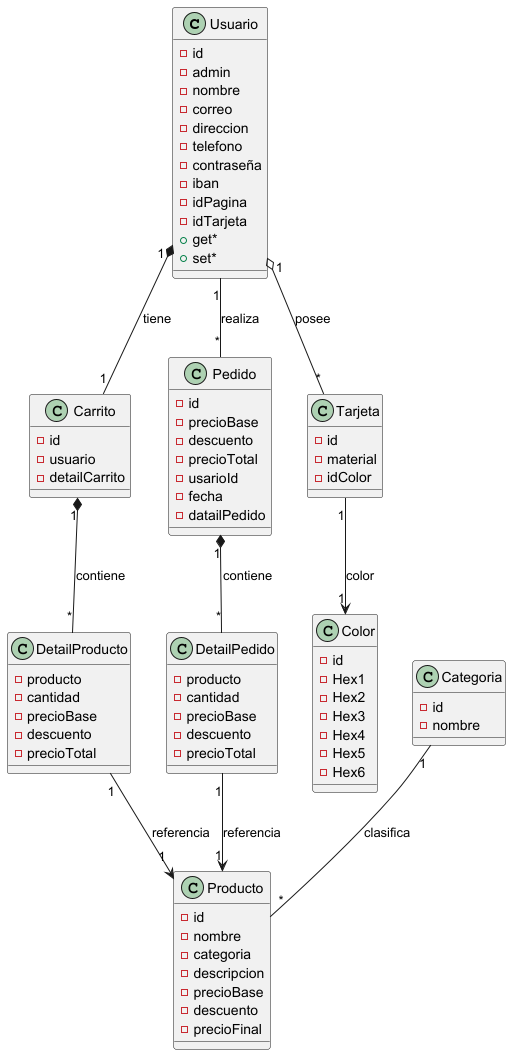

The diagram above was rendered by PlantUML. Its source (embedded in the PNG):
@startuml

class Usuario{
    -id
    -admin
    -nombre
    -correo
    -direccion
    -telefono
    -contraseña
    -iban
    -idPagina
    -idTarjeta
    +get*
    +set*
}

class Producto{
   -id
   -nombre
   -categoria
   -descripcion
   -precioBase
   -descuento
   -precioFinal
}

class Carrito{
    -id
    -usuario
    -detailCarrito
}

class DetailProducto{
    -producto
    -cantidad
    -precioBase
    -descuento
    -precioTotal
}

class Pedido{
    -id
    -precioBase
    -descuento
    -precioTotal
    -usarioId
    -fecha
    -datailPedido
}

class DetailPedido{
    -producto
    -cantidad
    -precioBase
    -descuento
    -precioTotal
}

class Color {
    -id
    -Hex1
    -Hex2
    -Hex3
    -Hex4
    -Hex5
    -Hex6
}
class Tarjeta {
    -id
    -material
    -idColor
}
class Categoria{
    -id
    -nombre
}
' Relaciones entre entidades
Usuario "1" *-- "1" Carrito : tiene
Carrito "1" *-- "*" DetailProducto : contiene
DetailProducto "1" --> "1" Producto : referencia
Usuario "1" -- "*" Pedido : realiza
Pedido "1" *-- "*" DetailPedido : contiene
DetailPedido "1" --> "1" Producto : referencia
Usuario "1" o-- "*" Tarjeta : posee
Tarjeta "1" --> "1" Color : color
Categoria "1" -- "*" Producto : clasifica





@enduml